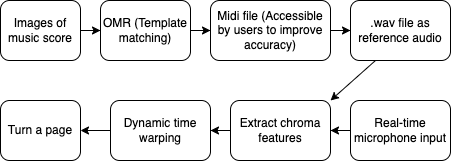

The diagram above was exported from draw.io. Its source (the exported page's mxGraphModel, read from the mxfile embedded in the PNG):
<mxGraphModel dx="789" dy="508" grid="1" gridSize="10" guides="1" tooltips="1" connect="1" arrows="1" fold="1" page="1" pageScale="1" pageWidth="827" pageHeight="1169" math="0" shadow="0">
  <root>
    <mxCell id="0" />
    <mxCell id="1" parent="0" />
    <mxCell id="tAly4SaIxjm_xMZ1fQ5p-8" value="" style="edgeStyle=orthogonalEdgeStyle;rounded=0;orthogonalLoop=1;jettySize=auto;html=1;" edge="1" parent="1" source="tAly4SaIxjm_xMZ1fQ5p-1" target="tAly4SaIxjm_xMZ1fQ5p-2">
      <mxGeometry relative="1" as="geometry" />
    </mxCell>
    <mxCell id="tAly4SaIxjm_xMZ1fQ5p-1" value="Images of music score" style="rounded=1;whiteSpace=wrap;html=1;" vertex="1" parent="1">
      <mxGeometry x="120" y="160" width="80" height="60" as="geometry" />
    </mxCell>
    <mxCell id="tAly4SaIxjm_xMZ1fQ5p-9" value="" style="edgeStyle=orthogonalEdgeStyle;rounded=0;orthogonalLoop=1;jettySize=auto;html=1;" edge="1" parent="1" source="tAly4SaIxjm_xMZ1fQ5p-2" target="tAly4SaIxjm_xMZ1fQ5p-3">
      <mxGeometry relative="1" as="geometry" />
    </mxCell>
    <mxCell id="tAly4SaIxjm_xMZ1fQ5p-2" value="OMR (Template matching)" style="rounded=1;whiteSpace=wrap;html=1;" vertex="1" parent="1">
      <mxGeometry x="220" y="160" width="90" height="60" as="geometry" />
    </mxCell>
    <mxCell id="tAly4SaIxjm_xMZ1fQ5p-11" value="" style="edgeStyle=orthogonalEdgeStyle;rounded=0;orthogonalLoop=1;jettySize=auto;html=1;" edge="1" parent="1" source="tAly4SaIxjm_xMZ1fQ5p-3" target="tAly4SaIxjm_xMZ1fQ5p-4">
      <mxGeometry relative="1" as="geometry" />
    </mxCell>
    <mxCell id="tAly4SaIxjm_xMZ1fQ5p-3" value="Midi file (Accessible by users to improve accuracy)" style="rounded=1;whiteSpace=wrap;html=1;" vertex="1" parent="1">
      <mxGeometry x="330" y="160" width="120" height="60" as="geometry" />
    </mxCell>
    <mxCell id="tAly4SaIxjm_xMZ1fQ5p-4" value=".wav file as reference audio" style="rounded=1;whiteSpace=wrap;html=1;" vertex="1" parent="1">
      <mxGeometry x="470" y="160" width="100" height="60" as="geometry" />
    </mxCell>
    <mxCell id="tAly4SaIxjm_xMZ1fQ5p-15" value="" style="edgeStyle=orthogonalEdgeStyle;rounded=0;orthogonalLoop=1;jettySize=auto;html=1;" edge="1" parent="1" source="tAly4SaIxjm_xMZ1fQ5p-5" target="tAly4SaIxjm_xMZ1fQ5p-6">
      <mxGeometry relative="1" as="geometry" />
    </mxCell>
    <mxCell id="tAly4SaIxjm_xMZ1fQ5p-5" value="Extract chroma features" style="rounded=1;whiteSpace=wrap;html=1;" vertex="1" parent="1">
      <mxGeometry x="350" y="260" width="100" height="60" as="geometry" />
    </mxCell>
    <mxCell id="tAly4SaIxjm_xMZ1fQ5p-16" value="" style="edgeStyle=orthogonalEdgeStyle;rounded=0;orthogonalLoop=1;jettySize=auto;html=1;" edge="1" parent="1" source="tAly4SaIxjm_xMZ1fQ5p-6" target="tAly4SaIxjm_xMZ1fQ5p-7">
      <mxGeometry relative="1" as="geometry" />
    </mxCell>
    <mxCell id="tAly4SaIxjm_xMZ1fQ5p-6" value="Dynamic time warping" style="rounded=1;whiteSpace=wrap;html=1;" vertex="1" parent="1">
      <mxGeometry x="230" y="260" width="100" height="60" as="geometry" />
    </mxCell>
    <mxCell id="tAly4SaIxjm_xMZ1fQ5p-7" value="Turn a page" style="rounded=1;whiteSpace=wrap;html=1;" vertex="1" parent="1">
      <mxGeometry x="120" y="260" width="80" height="60" as="geometry" />
    </mxCell>
    <mxCell id="tAly4SaIxjm_xMZ1fQ5p-14" value="" style="edgeStyle=orthogonalEdgeStyle;rounded=0;orthogonalLoop=1;jettySize=auto;html=1;" edge="1" parent="1" source="tAly4SaIxjm_xMZ1fQ5p-10" target="tAly4SaIxjm_xMZ1fQ5p-5">
      <mxGeometry relative="1" as="geometry" />
    </mxCell>
    <mxCell id="tAly4SaIxjm_xMZ1fQ5p-10" value="Real-time microphone input" style="rounded=1;whiteSpace=wrap;html=1;" vertex="1" parent="1">
      <mxGeometry x="470" y="260" width="100" height="60" as="geometry" />
    </mxCell>
    <mxCell id="tAly4SaIxjm_xMZ1fQ5p-12" value="" style="endArrow=classic;html=1;rounded=0;entryX=1;entryY=0;entryDx=0;entryDy=0;exitX=0.25;exitY=1;exitDx=0;exitDy=0;" edge="1" parent="1" source="tAly4SaIxjm_xMZ1fQ5p-4" target="tAly4SaIxjm_xMZ1fQ5p-5">
      <mxGeometry width="50" height="50" relative="1" as="geometry">
        <mxPoint x="390" y="310" as="sourcePoint" />
        <mxPoint x="440" y="260" as="targetPoint" />
      </mxGeometry>
    </mxCell>
  </root>
</mxGraphModel>